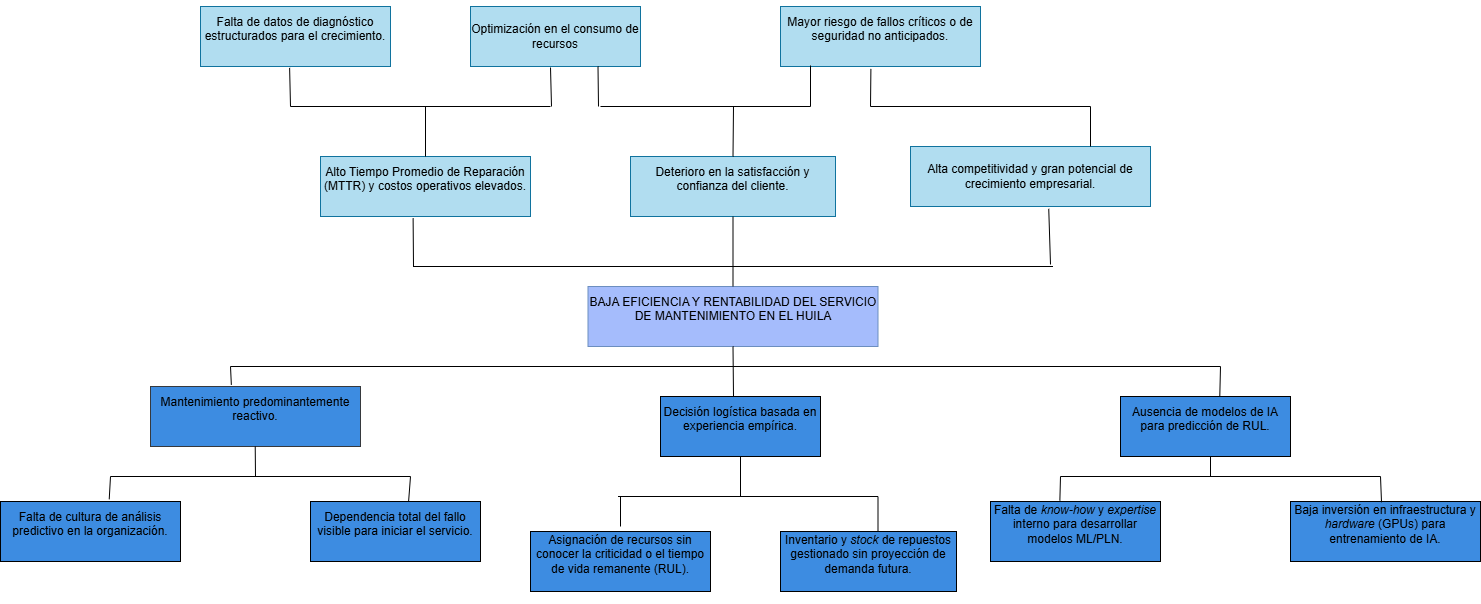

The diagram above was exported from draw.io. Its source (the exported page's mxGraphModel, read from the mxfile embedded in the PNG):
<mxGraphModel dx="2253" dy="811" grid="0" gridSize="10" guides="1" tooltips="1" connect="1" arrows="1" fold="1" page="1" pageScale="1" pageWidth="827" pageHeight="1169" background="#FFFFFF" math="0" shadow="0">
  <root>
    <mxCell id="0" />
    <mxCell id="1" parent="0" />
    <mxCell id="iCF14wUnjBv-0NaONNp3-1" parent="1" style="rounded=0;whiteSpace=wrap;html=1;fillColor=#A5BCFC;strokeColor=#6c8ebf;" value="&#10;BAJA EFICIENCIA Y RENTABILIDAD DEL SERVICIO DE MANTENIMIENTO EN EL HUILA&#10;&#10;" vertex="1">
      <mxGeometry height="60" width="290" x="237.5" y="340" as="geometry" />
    </mxCell>
    <mxCell id="iCF14wUnjBv-0NaONNp3-2" parent="1" style="rounded=0;whiteSpace=wrap;html=1;fillColor=#b1ddf0;strokeColor=#10739e;" value="&#10;Alto Tiempo Promedio de Reparación (MTTR) y costos operativos elevados.&#10;&#10;" vertex="1">
      <mxGeometry height="60" width="210" x="-30" y="210" as="geometry" />
    </mxCell>
    <mxCell id="iCF14wUnjBv-0NaONNp3-3" parent="1" style="rounded=0;whiteSpace=wrap;html=1;fillColor=#b1ddf0;strokeColor=#10739e;" value="&#10;Deterioro en la satisfacción y confianza del cliente.&#10;&#10;" vertex="1">
      <mxGeometry height="60" width="205" x="280" y="210" as="geometry" />
    </mxCell>
    <mxCell id="iCF14wUnjBv-0NaONNp3-4" parent="1" style="rounded=0;whiteSpace=wrap;html=1;fillColor=#b1ddf0;strokeColor=#10739e;" value="Alta competitividad y gran potencial de crecimiento empresarial." vertex="1">
      <mxGeometry height="60" width="240" x="560" y="200" as="geometry" />
    </mxCell>
    <mxCell id="iCF14wUnjBv-0NaONNp3-5" parent="1" style="rounded=0;whiteSpace=wrap;html=1;fillColor=#b1ddf0;strokeColor=#10739e;" value="&#10;Falta de datos de diagnóstico estructurados para el crecimiento.&#10;&#10;" vertex="1">
      <mxGeometry height="60" width="190" x="-150" y="60" as="geometry" />
    </mxCell>
    <mxCell id="iCF14wUnjBv-0NaONNp3-6" parent="1" style="rounded=0;whiteSpace=wrap;html=1;fillColor=#b1ddf0;strokeColor=#10739e;" value="Optimización en el consumo de recursos" vertex="1">
      <mxGeometry height="60" width="170" x="120" y="60" as="geometry" />
    </mxCell>
    <mxCell id="iCF14wUnjBv-0NaONNp3-7" parent="1" style="rounded=0;whiteSpace=wrap;html=1;fillColor=#b1ddf0;strokeColor=#10739e;" value="&#10;Mayor riesgo de fallos críticos o de seguridad no anticipados.&#10;&#10;" vertex="1">
      <mxGeometry height="60" width="200" x="430" y="60" as="geometry" />
    </mxCell>
    <mxCell id="iCF14wUnjBv-0NaONNp3-8" parent="1" style="rounded=0;whiteSpace=wrap;html=1;fillColor=light-dark(#3D8CE1,#182E44);strokeColor=#36393d;" value="&#10;Mantenimiento predominantemente reactivo.&#10;&#10;" vertex="1">
      <mxGeometry height="60" width="210" x="-200" y="440" as="geometry" />
    </mxCell>
    <mxCell id="iCF14wUnjBv-0NaONNp3-9" parent="1" style="rounded=0;whiteSpace=wrap;html=1;fillColor=#3D8CE1;" value="&#10;Decisión logística basada en experiencia empírica.&#10;&#10;" vertex="1">
      <mxGeometry height="60" width="160" x="310" y="450" as="geometry" />
    </mxCell>
    <mxCell id="iCF14wUnjBv-0NaONNp3-10" parent="1" style="rounded=0;whiteSpace=wrap;html=1;fillColor=#3D8CE1;" value="&#10;Ausencia de modelos de IA para predicción de RUL.&#10;&#10;" vertex="1">
      <mxGeometry height="60" width="170" x="770" y="450" as="geometry" />
    </mxCell>
    <mxCell id="iCF14wUnjBv-0NaONNp3-11" parent="1" style="rounded=0;whiteSpace=wrap;html=1;fillColor=#3D8CE1;" value="&#10;Dependencia total del fallo visible para iniciar el servicio.&#10;&#10;" vertex="1">
      <mxGeometry height="60" width="170" x="-40" y="555" as="geometry" />
    </mxCell>
    <mxCell id="iCF14wUnjBv-0NaONNp3-12" parent="1" style="rounded=0;whiteSpace=wrap;html=1;fillColor=#3D8CE1;" value="&#10;Falta de cultura de análisis predictivo en la organización.&#10;&#10;" vertex="1">
      <mxGeometry height="60" width="180" x="-350" y="555" as="geometry" />
    </mxCell>
    <mxCell id="iCF14wUnjBv-0NaONNp3-13" parent="1" style="rounded=0;whiteSpace=wrap;html=1;fillColor=#3D8CE1;" value="&#10;Falta de &lt;i&gt;know-how&lt;/i&gt; y &lt;i&gt;expertise&lt;/i&gt; interno para desarrollar modelos ML/PLN.&#10;&#10;" vertex="1">
      <mxGeometry height="60" width="170" x="640" y="555" as="geometry" />
    </mxCell>
    <mxCell id="iCF14wUnjBv-0NaONNp3-14" parent="1" style="rounded=0;whiteSpace=wrap;html=1;fillColor=#3D8CE1;" value="&#10;Inventario y &lt;i&gt;stock&lt;/i&gt; de repuestos gestionado sin proyección de demanda futura.&#10;&#10;" vertex="1">
      <mxGeometry height="60" width="176" x="430" y="585" as="geometry" />
    </mxCell>
    <mxCell id="iCF14wUnjBv-0NaONNp3-15" parent="1" style="rounded=0;whiteSpace=wrap;html=1;fillColor=#3D8CE1;" value="&#10;Asignación de recursos sin conocer la criticidad o el tiempo de vida remanente (RUL).&#10;&#10;" vertex="1">
      <mxGeometry height="60" width="180" x="180" y="585" as="geometry" />
    </mxCell>
    <mxCell id="iCF14wUnjBv-0NaONNp3-16" parent="1" style="rounded=0;whiteSpace=wrap;html=1;fillColor=#3D8CE1;" value="&#10;Baja inversión en infraestructura y &lt;i&gt;hardware&lt;/i&gt; (GPUs) para entrenamiento de IA.&#10;&#10;" vertex="1">
      <mxGeometry height="60" width="190" x="940" y="555" as="geometry" />
    </mxCell>
    <mxCell id="iCF14wUnjBv-0NaONNp3-18" edge="1" parent="1" source="iCF14wUnjBv-0NaONNp3-1" style="endArrow=none;html=1;rounded=0;entryX=0.5;entryY=1;entryDx=0;entryDy=0;exitX=0.5;exitY=0;exitDx=0;exitDy=0;" target="iCF14wUnjBv-0NaONNp3-3" value="">
      <mxGeometry height="50" relative="1" width="50" as="geometry">
        <mxPoint x="170" y="310" as="sourcePoint" />
        <mxPoint x="220" y="260" as="targetPoint" />
      </mxGeometry>
    </mxCell>
    <mxCell id="iCF14wUnjBv-0NaONNp3-21" edge="1" parent="1" style="endArrow=none;html=1;rounded=0;" value="">
      <mxGeometry height="50" relative="1" width="50" as="geometry">
        <mxPoint x="62.5" y="320" as="sourcePoint" />
        <mxPoint x="702.5" y="320" as="targetPoint" />
      </mxGeometry>
    </mxCell>
    <mxCell id="iCF14wUnjBv-0NaONNp3-22" edge="1" parent="1" style="endArrow=none;html=1;rounded=0;entryX=0.441;entryY=1.028;entryDx=0;entryDy=0;entryPerimeter=0;" target="iCF14wUnjBv-0NaONNp3-2" value="">
      <mxGeometry height="50" relative="1" width="50" as="geometry">
        <mxPoint x="63" y="320" as="sourcePoint" />
        <mxPoint x="360" y="260" as="targetPoint" />
      </mxGeometry>
    </mxCell>
    <mxCell id="iCF14wUnjBv-0NaONNp3-23" edge="1" parent="1" style="endArrow=none;html=1;rounded=0;entryX=0.576;entryY=1.039;entryDx=0;entryDy=0;entryPerimeter=0;" target="iCF14wUnjBv-0NaONNp3-4" value="">
      <mxGeometry height="50" relative="1" width="50" as="geometry">
        <mxPoint x="700" y="318" as="sourcePoint" />
        <mxPoint x="703" y="270" as="targetPoint" />
      </mxGeometry>
    </mxCell>
    <mxCell id="iCF14wUnjBv-0NaONNp3-25" edge="1" parent="1" source="iCF14wUnjBv-0NaONNp3-2" style="endArrow=none;html=1;rounded=0;exitX=0.5;exitY=0;exitDx=0;exitDy=0;" value="">
      <mxGeometry height="50" relative="1" width="50" as="geometry">
        <mxPoint x="310" y="310" as="sourcePoint" />
        <mxPoint x="75" y="160" as="targetPoint" />
      </mxGeometry>
    </mxCell>
    <mxCell id="iCF14wUnjBv-0NaONNp3-26" edge="1" parent="1" style="endArrow=none;html=1;rounded=0;" value="">
      <mxGeometry height="50" relative="1" width="50" as="geometry">
        <mxPoint x="200" y="160" as="sourcePoint" />
        <mxPoint x="-60" y="160" as="targetPoint" />
      </mxGeometry>
    </mxCell>
    <mxCell id="iCF14wUnjBv-0NaONNp3-27" edge="1" parent="1" style="endArrow=none;html=1;rounded=0;entryX=0.469;entryY=1.023;entryDx=0;entryDy=0;entryPerimeter=0;" target="iCF14wUnjBv-0NaONNp3-5" value="">
      <mxGeometry height="50" relative="1" width="50" as="geometry">
        <mxPoint x="-60" y="160" as="sourcePoint" />
        <mxPoint x="180" y="170" as="targetPoint" />
      </mxGeometry>
    </mxCell>
    <mxCell id="iCF14wUnjBv-0NaONNp3-28" edge="1" parent="1" style="endArrow=none;html=1;rounded=0;entryX=0.469;entryY=1.023;entryDx=0;entryDy=0;entryPerimeter=0;" value="">
      <mxGeometry height="50" relative="1" width="50" as="geometry">
        <mxPoint x="201" y="160" as="sourcePoint" />
        <mxPoint x="200" y="121" as="targetPoint" />
      </mxGeometry>
    </mxCell>
    <mxCell id="iCF14wUnjBv-0NaONNp3-29" edge="1" parent="1" style="endArrow=none;html=1;rounded=0;entryX=0.5;entryY=1;entryDx=0;entryDy=0;" target="iCF14wUnjBv-0NaONNp3-1" value="">
      <mxGeometry height="50" relative="1" width="50" as="geometry">
        <mxPoint x="383" y="450" as="sourcePoint" />
        <mxPoint x="350" y="490" as="targetPoint" />
      </mxGeometry>
    </mxCell>
    <mxCell id="iCF14wUnjBv-0NaONNp3-31" edge="1" parent="1" style="endArrow=none;html=1;rounded=0;" value="">
      <mxGeometry height="50" relative="1" width="50" as="geometry">
        <mxPoint x="-120" y="420" as="sourcePoint" />
        <mxPoint x="870" y="420" as="targetPoint" />
      </mxGeometry>
    </mxCell>
    <mxCell id="iCF14wUnjBv-0NaONNp3-32" edge="1" parent="1" style="endArrow=none;html=1;rounded=0;entryX=0.5;entryY=1;entryDx=0;entryDy=0;" target="iCF14wUnjBv-0NaONNp3-9" value="">
      <mxGeometry height="50" relative="1" width="50" as="geometry">
        <mxPoint x="390" y="550" as="sourcePoint" />
        <mxPoint x="370" y="560" as="targetPoint" />
      </mxGeometry>
    </mxCell>
    <mxCell id="iCF14wUnjBv-0NaONNp3-33" edge="1" parent="1" style="endArrow=none;html=1;rounded=0;" value="">
      <mxGeometry height="50" relative="1" width="50" as="geometry">
        <mxPoint x="267.5" y="550" as="sourcePoint" />
        <mxPoint x="527.5" y="550" as="targetPoint" />
      </mxGeometry>
    </mxCell>
    <mxCell id="iCF14wUnjBv-0NaONNp3-36" edge="1" parent="1" style="endArrow=none;html=1;rounded=0;" value="">
      <mxGeometry height="50" relative="1" width="50" as="geometry">
        <mxPoint x="270" y="580" as="sourcePoint" />
        <mxPoint x="270" y="550" as="targetPoint" />
      </mxGeometry>
    </mxCell>
    <mxCell id="iCF14wUnjBv-0NaONNp3-37" edge="1" parent="1" style="endArrow=none;html=1;rounded=0;exitX=0.47;exitY=0.005;exitDx=0;exitDy=0;exitPerimeter=0;" value="">
      <mxGeometry height="50" relative="1" width="50" as="geometry">
        <mxPoint x="527.5" y="585" as="sourcePoint" />
        <mxPoint x="527.5" y="550" as="targetPoint" />
      </mxGeometry>
    </mxCell>
    <mxCell id="iCF14wUnjBv-0NaONNp3-38" edge="1" parent="1" style="endArrow=none;html=1;rounded=0;entryX=0.5;entryY=1;entryDx=0;entryDy=0;" value="">
      <mxGeometry height="50" relative="1" width="50" as="geometry">
        <mxPoint x="-95" y="530" as="sourcePoint" />
        <mxPoint x="-95.28" y="500" as="targetPoint" />
      </mxGeometry>
    </mxCell>
    <mxCell id="iCF14wUnjBv-0NaONNp3-39" edge="1" parent="1" style="endArrow=none;html=1;rounded=0;" value="">
      <mxGeometry height="50" relative="1" width="50" as="geometry">
        <mxPoint x="-240" y="530" as="sourcePoint" />
        <mxPoint x="60" y="530" as="targetPoint" />
      </mxGeometry>
    </mxCell>
    <mxCell id="iCF14wUnjBv-0NaONNp3-40" edge="1" parent="1" source="iCF14wUnjBv-0NaONNp3-12" style="endArrow=none;html=1;rounded=0;exitX=0.604;exitY=-0.037;exitDx=0;exitDy=0;exitPerimeter=0;" value="">
      <mxGeometry height="50" relative="1" width="50" as="geometry">
        <mxPoint x="-250" y="660" as="sourcePoint" />
        <mxPoint x="-240" y="530" as="targetPoint" />
      </mxGeometry>
    </mxCell>
    <mxCell id="iCF14wUnjBv-0NaONNp3-41" edge="1" parent="1" source="iCF14wUnjBv-0NaONNp3-11" style="endArrow=none;html=1;rounded=0;exitX=0.577;exitY=0;exitDx=0;exitDy=0;exitPerimeter=0;" value="">
      <mxGeometry height="50" relative="1" width="50" as="geometry">
        <mxPoint x="30" y="660" as="sourcePoint" />
        <mxPoint x="60" y="530" as="targetPoint" />
      </mxGeometry>
    </mxCell>
    <mxCell id="iCF14wUnjBv-0NaONNp3-42" edge="1" parent="1" source="iCF14wUnjBv-0NaONNp3-8" style="endArrow=none;html=1;rounded=0;exitX=0.385;exitY=-0.027;exitDx=0;exitDy=0;exitPerimeter=0;" value="">
      <mxGeometry height="50" relative="1" width="50" as="geometry">
        <mxPoint x="-130" y="610" as="sourcePoint" />
        <mxPoint x="-120" y="420" as="targetPoint" />
      </mxGeometry>
    </mxCell>
    <mxCell id="iCF14wUnjBv-0NaONNp3-43" edge="1" parent="1" source="iCF14wUnjBv-0NaONNp3-10" style="endArrow=none;html=1;rounded=0;exitX=0.584;exitY=0.002;exitDx=0;exitDy=0;exitPerimeter=0;" value="">
      <mxGeometry height="50" relative="1" width="50" as="geometry">
        <mxPoint x="840" y="530" as="sourcePoint" />
        <mxPoint x="870" y="420" as="targetPoint" />
      </mxGeometry>
    </mxCell>
    <mxCell id="iCF14wUnjBv-0NaONNp3-44" edge="1" parent="1" style="endArrow=none;html=1;rounded=0;" value="">
      <mxGeometry height="50" relative="1" width="50" as="geometry">
        <mxPoint x="860" y="530" as="sourcePoint" />
        <mxPoint x="860" y="510" as="targetPoint" />
      </mxGeometry>
    </mxCell>
    <mxCell id="iCF14wUnjBv-0NaONNp3-45" edge="1" parent="1" style="endArrow=none;html=1;rounded=0;" value="">
      <mxGeometry height="50" relative="1" width="50" as="geometry">
        <mxPoint x="710" y="530" as="sourcePoint" />
        <mxPoint x="1030" y="530" as="targetPoint" />
      </mxGeometry>
    </mxCell>
    <mxCell id="iCF14wUnjBv-0NaONNp3-46" edge="1" parent="1" source="iCF14wUnjBv-0NaONNp3-13" style="endArrow=none;html=1;rounded=0;exitX=0.408;exitY=-0.014;exitDx=0;exitDy=0;exitPerimeter=0;" value="">
      <mxGeometry height="50" relative="1" width="50" as="geometry">
        <mxPoint x="820" y="720" as="sourcePoint" />
        <mxPoint x="710" y="530" as="targetPoint" />
      </mxGeometry>
    </mxCell>
    <mxCell id="iCF14wUnjBv-0NaONNp3-47" edge="1" parent="1" source="iCF14wUnjBv-0NaONNp3-16" style="endArrow=none;html=1;rounded=0;exitX=0.479;exitY=0.014;exitDx=0;exitDy=0;exitPerimeter=0;" value="">
      <mxGeometry height="50" relative="1" width="50" as="geometry">
        <mxPoint x="1040" y="690" as="sourcePoint" />
        <mxPoint x="1030" y="530" as="targetPoint" />
      </mxGeometry>
    </mxCell>
    <mxCell id="iCF14wUnjBv-0NaONNp3-49" edge="1" parent="1" style="endArrow=none;html=1;rounded=0;entryX=0.75;entryY=1;entryDx=0;entryDy=0;" target="iCF14wUnjBv-0NaONNp3-6" value="">
      <mxGeometry height="50" relative="1" width="50" as="geometry">
        <mxPoint x="248" y="160" as="sourcePoint" />
        <mxPoint x="340" y="190" as="targetPoint" />
      </mxGeometry>
    </mxCell>
    <mxCell id="iCF14wUnjBv-0NaONNp3-50" edge="1" parent="1" style="endArrow=none;html=1;rounded=0;" value="">
      <mxGeometry height="50" relative="1" width="50" as="geometry">
        <mxPoint x="250" y="160" as="sourcePoint" />
        <mxPoint x="460" y="160" as="targetPoint" />
      </mxGeometry>
    </mxCell>
    <mxCell id="iCF14wUnjBv-0NaONNp3-51" edge="1" parent="1" style="endArrow=none;html=1;rounded=0;" value="">
      <mxGeometry height="50" relative="1" width="50" as="geometry">
        <mxPoint x="460" y="160" as="sourcePoint" />
        <mxPoint x="460" y="119" as="targetPoint" />
      </mxGeometry>
    </mxCell>
    <mxCell id="iCF14wUnjBv-0NaONNp3-56" edge="1" parent="1" source="iCF14wUnjBv-0NaONNp3-3" style="endArrow=none;html=1;rounded=0;exitX=0.5;exitY=0;exitDx=0;exitDy=0;" value="">
      <mxGeometry height="50" relative="1" width="50" as="geometry">
        <mxPoint x="360" y="260" as="sourcePoint" />
        <mxPoint x="383" y="160" as="targetPoint" />
      </mxGeometry>
    </mxCell>
    <mxCell id="iCF14wUnjBv-0NaONNp3-57" edge="1" parent="1" source="iCF14wUnjBv-0NaONNp3-4" style="endArrow=none;html=1;rounded=0;exitX=0.75;exitY=0;exitDx=0;exitDy=0;" value="">
      <mxGeometry height="50" relative="1" width="50" as="geometry">
        <mxPoint x="680" y="260" as="sourcePoint" />
        <mxPoint x="740" y="160" as="targetPoint" />
      </mxGeometry>
    </mxCell>
    <mxCell id="iCF14wUnjBv-0NaONNp3-58" edge="1" parent="1" style="endArrow=none;html=1;rounded=0;" value="">
      <mxGeometry height="50" relative="1" width="50" as="geometry">
        <mxPoint x="520" y="160" as="sourcePoint" />
        <mxPoint x="740" y="160" as="targetPoint" />
      </mxGeometry>
    </mxCell>
    <mxCell id="iCF14wUnjBv-0NaONNp3-60" edge="1" parent="1" style="endArrow=none;html=1;rounded=0;entryX=0.452;entryY=1.04;entryDx=0;entryDy=0;entryPerimeter=0;" target="iCF14wUnjBv-0NaONNp3-7" value="">
      <mxGeometry height="50" relative="1" width="50" as="geometry">
        <mxPoint x="520" y="160" as="sourcePoint" />
        <mxPoint x="500" y="210" as="targetPoint" />
      </mxGeometry>
    </mxCell>
  </root>
</mxGraphModel>